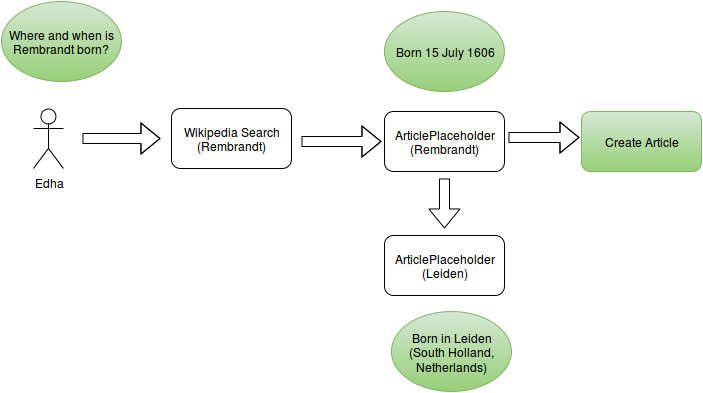

The diagram above was exported from draw.io. Its source (the exported page's mxGraphModel, read from the mxfile embedded in the PNG):
<mxGraphModel dx="1434" dy="713" grid="1" gridSize="10" guides="1" tooltips="1" connect="1" arrows="1" fold="1" page="1" pageScale="1" pageWidth="826" pageHeight="1169" background="#ffffff" math="0">
  <root>
    <mxCell id="0" />
    <mxCell id="1" parent="0" />
    <mxCell id="2" value="Edha" style="shape=umlActor;verticalLabelPosition=bottom;labelBackgroundColor=#ffffff;verticalAlign=top;html=1;" parent="1" vertex="1">
      <mxGeometry x="62" y="187" width="30" height="60" as="geometry" />
    </mxCell>
    <mxCell id="6" value="" style="endArrow=classic;html=1;strokeWidth=1;shape=flexArrow;" parent="1" edge="1">
      <mxGeometry x="91" y="307" width="50" height="50" as="geometry">
        <mxPoint x="111" y="217" as="sourcePoint" />
        <mxPoint x="189" y="217" as="targetPoint" />
        <Array as="points">
          <mxPoint x="151" y="217" />
        </Array>
      </mxGeometry>
    </mxCell>
    <mxCell id="7" style="edgeStyle=orthogonalEdgeStyle;shape=flexArrow;rounded=0;html=1;exitX=0.5;exitY=0.5;exitPerimeter=0;entryX=0.5;entryY=0.5;entryPerimeter=0;jettySize=auto;orthogonalLoop=1;strokeWidth=1;" parent="1" edge="1">
      <mxGeometry relative="1" as="geometry">
        <mxPoint x="77" y="219" as="sourcePoint" />
        <mxPoint x="77" y="219" as="targetPoint" />
      </mxGeometry>
    </mxCell>
    <mxCell id="8" value="Where and when is Rembrandt born?&lt;br&gt;" style="ellipse;whiteSpace=wrap;html=1;plain-green" parent="1" vertex="1">
      <mxGeometry x="30" y="80" width="120" height="80" as="geometry" />
    </mxCell>
    <mxCell id="9" value="Wikipedia Search (Rembrandt)&lt;br&gt;" style="rounded=1;whiteSpace=wrap;html=1;" parent="1" vertex="1">
      <mxGeometry x="200" y="187" width="120" height="60" as="geometry" />
    </mxCell>
    <mxCell id="10" value="" style="endArrow=classic;html=1;strokeWidth=1;shape=flexArrow;" parent="1" edge="1">
      <mxGeometry x="510" y="306" width="50" height="50" as="geometry">
        <mxPoint x="537" y="216" as="sourcePoint" />
        <mxPoint x="608" y="216" as="targetPoint" />
        <Array as="points">
          <mxPoint x="570" y="216" />
        </Array>
      </mxGeometry>
    </mxCell>
    <mxCell id="11" value="ArticlePlaceholder&lt;br&gt;(Rembrandt)&lt;br&gt;" style="rounded=1;whiteSpace=wrap;html=1;" parent="1" vertex="1">
      <mxGeometry x="413" y="190" width="120" height="60" as="geometry" />
    </mxCell>
    <mxCell id="12" value="ArticlePlaceholder&lt;br&gt;(Leiden)&lt;br&gt;" style="rounded=1;whiteSpace=wrap;html=1;" parent="1" vertex="1">
      <mxGeometry x="413" y="314" width="120" height="60" as="geometry" />
    </mxCell>
    <mxCell id="13" value="" style="endArrow=classic;html=1;strokeWidth=1;shape=flexArrow;" parent="1" edge="1">
      <mxGeometry x="320" y="313" width="50" height="50" as="geometry">
        <mxPoint x="473" y="257" as="sourcePoint" />
        <mxPoint x="473" y="307" as="targetPoint" />
        <Array as="points" />
      </mxGeometry>
    </mxCell>
    <mxCell id="14" value="Born in Leiden (South Holland, Netherlands)&lt;br&gt;" style="ellipse;whiteSpace=wrap;html=1;plain-green" parent="1" vertex="1">
      <mxGeometry x="420" y="390" width="120" height="80" as="geometry" />
    </mxCell>
    <mxCell id="15" value="Born 15 July 1606&lt;br&gt;" style="ellipse;whiteSpace=wrap;html=1;plain-green" parent="1" vertex="1">
      <mxGeometry x="413" y="90" width="120" height="80" as="geometry" />
    </mxCell>
    <mxCell id="16" value="Create Article&lt;br&gt;" style="rounded=1;whiteSpace=wrap;html=1;plain-green" parent="1" vertex="1">
      <mxGeometry x="610" y="190" width="120" height="60" as="geometry" />
    </mxCell>
    <mxCell id="17" value="" style="endArrow=classic;html=1;strokeWidth=1;shape=flexArrow;" parent="1" edge="1">
      <mxGeometry width="50" height="50" relative="1" as="geometry">
        <mxPoint x="330" y="220" as="sourcePoint" />
        <mxPoint x="410" y="220" as="targetPoint" />
        <Array as="points">
          <mxPoint x="370" y="220" />
        </Array>
      </mxGeometry>
    </mxCell>
  </root>
</mxGraphModel>